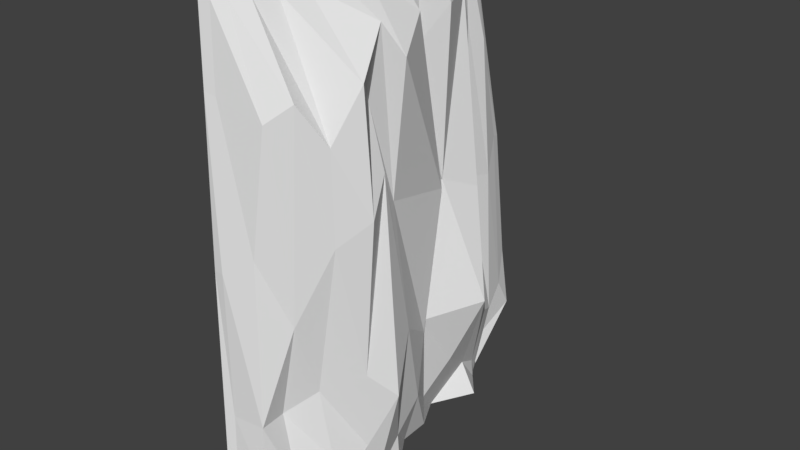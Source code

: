 # Source: cliff06.blend  (saved by Blender 2.79.0; exported with 4.5.12 LTS)
import bpy
from mathutils import Matrix  # noqa: F401  (used for matrix-valued properties, if any)

bpy.ops.wm.read_factory_settings(use_empty=True)
scene = bpy.context.scene
scene.name = 'Scene'

# ---- collections
col_collection_1 = bpy.data.collections.new('Collection 1'); scene.collection.children.link(col_collection_1)

# ---- world
world_world = bpy.data.worlds.new('World'); scene.world = world_world
world_world.color = (0.05088, 0.05088, 0.05088)
world_world.use_sun_shadow = False
world_world.sun_shadow_jitter_overblur = 0.0
world_world.cycles.sampling_method = 'MANUAL'

# ---- meshes
me_cylinder = bpy.data.meshes.new('Cylinder')
me_cylinder.from_pydata([(0.0, 1.134, -1.0), (0.0, 1.0, 1.0), (0.4631, 1.115, -1.0), (0.1951, 0.9808, 1.0), (0.7365, 0.9273, -1.0), (0.3827, 0.9239, 1.0), (0.8572, 0.855, -1.0), (0.5556, 0.8315, 1.0), (0.9856, 0.7996, -1.0), (0.7071, 0.7071, 1.0), (1.424, 0.6466, -1.0), (0.8315, 0.5556, 1.0), (0.9239, 0.3827, -1.0), (0.9239, 0.3827, 1.0), (1.257, 0.1951, -1.0), (0.9808, 0.1951, 1.0), (1.276, 7.55e-08, -1.0), (1.0, 7.55e-08, 1.0), (1.72, -0.1951, -1.0), (0.9808, -0.1951, 1.0), (1.663, -0.3827, -1.0), (0.9239, -0.3827, 1.0), (1.427, -0.5085, -0.9752), (0.8315, -0.5556, 1.0), (1.531, -0.6601, -1.0), (0.7071, -0.7071, 1.0), (1.423, -0.8315, -1.0), (0.5556, -0.8315, 1.0), (1.228, -1.058, -1.0), (0.3827, -0.9239, 1.0), (0.1951, -1.148, -1.0), (0.1951, -0.9808, 1.0), (-3.258e-07, -1.142, -1.0), (-3.258e-07, -1.0, 1.0), (0.0, 1.125, -0.8512), (0.9553, 1.171, -0.7247), (0.6685, 0.9239, -0.8861), (0.8514, 0.8771, -0.9602), (0.9626, 0.7935, -0.9172), (1.087, 0.6402, -0.8587), (1.432, 0.3827, -0.7161), (1.238, 0.1951, -0.8587), (1.632, 7.55e-08, -0.7472), (1.668, -0.1951, -0.8587), (2.243, -0.3827, -0.5397), (1.744, -0.4789, -0.782), (1.429, -0.6634, -0.7956), (1.111, -0.8555, -0.8587), (0.9484, -1.029, -0.8587), (0.1951, -1.043, -0.8587), (-3.258e-07, -1.062, -0.8587), (0.0, 1.105, -0.5622), (0.8366, 1.141, -0.4555), (0.9828, 1.056, -0.5916), (1.136, 0.8937, -0.6542), (1.298, 0.78, -0.6179), (1.99, 0.4909, -0.427), (1.353, 0.1219, -0.4482), (0.0, 1.021, 0.6923), (1.534, 0.08468, -0.4744), (1.944, -0.1951, -0.33), (1.934, -0.3827, 0.362), (1.872, -0.5187, -0.4307), (1.234, -0.6947, -0.491), (0.8114, -0.8517, -0.5685), (0.8601, -1.012, -0.5685), (0.1951, -1.033, -0.5685), (-3.258e-07, -1.052, -0.5685), (-1.36e-07, 0.2065, -0.5649), (-1.36e-07, 0.2119, -0.8543), (0.0, 1.065, 0.03983), (0.7083, 1.08, 0.1099), (0.7696, 1.02, 0.124), (0.9137, 0.9173, -0.01956), (0.8371, 0.7575, 0.00456), (1.434, 0.5995, 0.03596), (1.187, 0.3596, 0.1099), (1.328, 0.3031, 0.0938), (1.573, -0.1951, 0.1826), (1.58, -0.3827, 0.6079), (2.139, -0.5329, 0.2287), (1.721, -0.6844, 0.1361), (1.197, -0.8439, -0.172), (0.7728, -0.9736, 0.1077), (0.1951, -1.038, 0.03596), (-3.258e-07, -1.036, 0.03596), (-1.481e-07, 0.3563, 0.03808), (0.3214, 1.012, 0.7134), (0.484, 0.9239, 0.6846), (0.8737, 0.839, 0.5847), (0.7668, 0.7215, 0.679), (0.8739, 0.6363, 0.8263), (1.279, 0.3738, 0.8162), (1.023, 0.2088, 0.6911), (1.452, 0.05443, 0.8421), (1.869, -0.1951, 0.7381), (1.684, -0.3193, 0.8743), (2.002, -0.5483, 0.7183), (1.727, -0.6998, 0.5137), (1.421, -0.8355, 0.6781), (1.063, -0.9413, 0.6115), (0.2013, -0.9911, 0.6767), (-3.258e-07, -1.01, 0.6911), (0.918, 0.02748, 0.6917)], [], [(58, 1, 3, 87), (87, 3, 5, 88), (88, 5, 7, 89), (89, 7, 9, 90), (90, 9, 11, 91), (91, 11, 13, 92), (92, 13, 15, 93), (93, 15, 17, 94), (94, 17, 19, 95), (95, 19, 21, 96), (96, 21, 23, 97), (97, 23, 25, 98), (98, 25, 27, 99), (99, 27, 29, 100), (100, 29, 31, 101), (101, 31, 33, 102), (3, 1, 33, 31, 29, 27, 25, 23, 21, 19, 17, 15, 13, 11, 9, 7, 5), (0, 2, 4, 6, 8, 10, 12, 14, 16, 18, 20, 22, 24, 26, 28, 30, 32), (30, 49, 50, 32), (28, 48, 49, 30), (26, 47, 48, 28), (24, 46, 47, 26), (22, 45, 46, 24), (20, 44, 45, 22), (18, 43, 44, 20), (16, 42, 43, 18), (14, 41, 42, 16), (12, 40, 41, 14), (10, 39, 40, 12), (8, 38, 39, 10), (6, 37, 38, 8), (4, 36, 37, 6), (2, 35, 36, 4), (0, 34, 35, 2), (49, 66, 67, 50), (48, 65, 66, 49), (47, 64, 65, 48), (46, 63, 64, 47), (45, 62, 63, 46), (44, 61, 62, 45), (43, 60, 61, 44), (42, 59, 60, 43), (57, 41, 40), (59, 42, 41), (39, 56, 57, 40), (38, 55, 56, 39), (37, 54, 55, 38), (36, 53, 54, 37), (35, 52, 53, 36), (34, 51, 52, 35), (41, 69, 68, 59), (86, 103, 94, 77), (66, 84, 85, 67), (65, 83, 84, 66), (64, 82, 83, 65), (63, 81, 82, 64), (62, 80, 81, 63), (61, 79, 80, 62), (60, 78, 79, 61), (59, 77, 78, 60), (83, 100, 101, 84), (84, 101, 102, 85), (56, 75, 76, 57), (55, 74, 75, 56), (54, 73, 74, 55), (53, 72, 73, 54), (52, 71, 72, 53), (51, 70, 71, 52), (41, 57, 68, 69), (82, 99, 100, 83), (81, 98, 99, 82), (80, 97, 98, 81), (79, 96, 97, 80), (78, 95, 96, 79), (77, 94, 95, 78), (76, 92, 93), (75, 91, 92, 76), (74, 90, 91, 75), (73, 89, 90, 74), (72, 88, 89, 73), (71, 87, 88, 72), (70, 58, 87, 71), (103, 86, 76, 93), (57, 76, 86, 68), (59, 68, 86, 77), (103, 93, 94)])
_uv = me_cylinder.uv_layers.new(name='UVMap')
_uv.uv.foreach_set('vector', [0.9825, 0.6517, 0.9813, 0.7012, 0.9478, 0.7005, 0.9282, 0.6536, 0.9282, 0.6536, 0.9478, 0.7005, 0.9143, 0.7005, 0.8978, 0.6497, 0.8978, 0.6497, 0.9143, 0.7005, 0.8821, 0.7012, 0.8295, 0.6332, 0.7032, 0.5471, 0.706, 0.6138, 0.6774, 0.5942, 0.6917, 0.5754, 0.4359, 0.7497, 0.4535, 0.6999, 0.4776, 0.7096, 0.4667, 0.7373, 0.7047, 0.5376, 0.6596, 0.571, 0.6245, 0.5479, 0.6473, 0.4841, 0.6473, 0.4841, 0.6245, 0.5479, 0.5984, 0.5478, 0.5845, 0.499, 0.3604, 0.7559, 0.3339, 0.7325, 0.3235, 0.7136, 0.3764, 0.7015, 0.574, 0.4682, 0.5651, 0.5448, 0.5317, 0.5478, 0.5314, 0.3992, 0.5314, 0.3992, 0.5317, 0.5478, 0.4994, 0.5566, 0.5112, 0.4335, 0.5112, 0.4335, 0.4994, 0.5566, 0.4695, 0.571, 0.4711, 0.3776, 0.4394, 0.3336, 0.3711, 0.1718, 0.3913, 0.1247, 0.4751, 0.2853, 0.4418, 0.4118, 0.4431, 0.5903, 0.4213, 0.6138, 0.4196, 0.4661, 0.4474, 0.2326, 0.3918, 0.09666, 0.3922, 0.06639, 0.4592, 0.1728, 0.4592, 0.1728, 0.3922, 0.06639, 0.3924, 0.03501, 0.4479, 0.0358, 0.4479, 0.0358, 0.3924, 0.03501, 0.3924, 0.003729, 0.4454, 0.003548, 0.7303, 0.6697, 0.733, 0.6999, 0.3907, 0.6999, 0.3946, 0.6697, 0.405, 0.6406, 0.4213, 0.6138, 0.4431, 0.5903, 0.4695, 0.571, 0.4994, 0.5566, 0.5317, 0.5478, 0.5651, 0.5448, 0.5984, 0.5478, 0.6245, 0.5479, 0.6596, 0.571, 0.6774, 0.5942, 0.706, 0.6138, 0.7212, 0.6406, 0.3907, 0.009336, 0.3834, 0.09949, 0.3594, 0.1188, 0.3409, 0.1445, 0.3311, 0.1647, 0.3458, 0.2572, 0.3492, 0.3051, 0.2124, 0.214, 0.1833, 0.2168, 0.1574, 0.2744, 0.1274, 0.2675, 0.1061, 0.2301, 0.08026, 0.2454, 0.05121, 0.2276, 0.01285, 0.1956, 0.0, 0.031, 0.001399, 0.0, 0.7363, 0.03044, 0.7115, 0.03392, 0.7115, 0.002637, 0.7362, 0.0, 0.7363, 0.1957, 0.7118, 0.1527, 0.7115, 0.03392, 0.7363, 0.03044, 0.3616, 0.37, 0.3583, 0.4243, 0.3281, 0.4496, 0.3221, 0.4003, 0.7346, 0.2567, 0.6995, 0.2405, 0.711, 0.184, 0.7353, 0.234, 0.7296, 0.2455, 0.6964, 0.2961, 0.6995, 0.2405, 0.7346, 0.2567, 0.7333, 0.2868, 0.6546, 0.3776, 0.6964, 0.2961, 0.7296, 0.2455, 0.1574, 0.2744, 0.1574, 0.2722, 0.1192, 0.37, 0.1274, 0.2675, 0.3213, 0.5368, 0.2765, 0.4864, 0.2985, 0.4585, 0.327, 0.4608, 0.2124, 0.214, 0.2136, 0.2909, 0.02805, 0.3015, 0.1833, 0.2168, 0.3492, 0.3051, 0.2724, 0.3052, 0.2136, 0.2909, 0.2124, 0.214, 0.3697, 0.6744, 0.3545, 0.6497, 0.3221, 0.667, 0.3697, 0.5869, 0.812, 0.3801, 0.8155, 0.3935, 0.7892, 0.4047, 0.733, 0.3804, 0.8355, 0.3798, 0.8372, 0.3859, 0.8155, 0.3935, 0.812, 0.3801, 0.8583, 0.3793, 0.8694, 0.3979, 0.8372, 0.3859, 0.8355, 0.3798, 0.3834, 0.09949, 0.3824, 0.1279, 0.3675, 0.1349, 0.3594, 0.1188, 0.9892, 0.3795, 0.9886, 0.4035, 0.8294, 0.4183, 0.9107, 0.3776, 0.7115, 0.03392, 0.6617, 0.03409, 0.6617, 0.002808, 0.7115, 0.002637, 0.7118, 0.1527, 0.6619, 0.1392, 0.6617, 0.03409, 0.7115, 0.03392, 0.3583, 0.4243, 0.3616, 0.4829, 0.3342, 0.4754, 0.3281, 0.4496, 0.6995, 0.2405, 0.6473, 0.2085, 0.6611, 0.137, 0.711, 0.184, 0.6964, 0.2961, 0.6364, 0.3147, 0.6473, 0.2085, 0.6995, 0.2405, 0.6546, 0.3776, 0.4998, 0.3286, 0.6364, 0.3147, 0.6964, 0.2961, 0.2985, 0.4585, 0.2099, 0.4221, 0.08867, 0.4138, 0.2453, 0.37, 0.2765, 0.4864, 0.2353, 0.4964, 0.2099, 0.4221, 0.2985, 0.4585, 0.9438, 0.213, 0.996, 0.1667, 0.994, 0.2104, 0.2353, 0.4964, 0.2765, 0.4864, 0.3, 0.5485, 0.651, 0.8122, 0.5354, 0.6999, 0.6612, 0.7108, 0.6271, 0.7438, 0.6536, 0.8449, 0.6049, 0.8053, 0.5354, 0.6999, 0.651, 0.8122, 0.6612, 0.8669, 0.6165, 0.8358, 0.6049, 0.8053, 0.6536, 0.8449, 0.8694, 0.3979, 0.8196, 0.4432, 0.8001, 0.4331, 0.8372, 0.3859, 0.3824, 0.1279, 0.3956, 0.1872, 0.3528, 0.1548, 0.3675, 0.1349, 0.9886, 0.4035, 0.9875, 0.4499, 0.8479, 0.4624, 0.8294, 0.4183, 0.3, 0.5485, 0.2883, 0.7436, 0.2388, 0.7419, 0.2353, 0.4964, 0.1383, 0.7436, 0.02982, 0.5851, 0.009445, 0.5013, 0.14, 0.5328, 0.6617, 0.03409, 0.558, 0.03361, 0.5579, 0.003049, 0.6617, 0.002808, 0.6619, 0.1392, 0.5457, 0.1264, 0.558, 0.03361, 0.6617, 0.03409, 0.6611, 0.137, 0.5932, 0.1976, 0.5457, 0.1264, 0.6619, 0.1392, 0.6473, 0.2085, 0.5398, 0.285, 0.5932, 0.1976, 0.6611, 0.137, 0.6364, 0.3147, 0.5234, 0.3558, 0.5398, 0.285, 0.6473, 0.2085, 0.08867, 0.4138, 0.0435, 0.4681, 0.1108, 0.3774, 0.2211, 0.4233, 0.2099, 0.4221, 0.1229, 0.4621, 0.0435, 0.4681, 0.08867, 0.4138, 0.2353, 0.4964, 0.14, 0.5328, 0.1229, 0.4621, 0.2099, 0.4221, 0.5457, 0.1264, 0.4592, 0.1728, 0.4479, 0.0358, 0.558, 0.03361, 0.558, 0.03361, 0.4479, 0.0358, 0.4454, 0.003548, 0.5579, 0.003049, 1.0, 0.3127, 0.8797, 0.3004, 0.8502, 0.243, 0.9438, 0.213, 0.4074, 0.9734, 0.3907, 0.8502, 0.4911, 0.8844, 0.5354, 1.0, 0.3712, 0.4435, 0.3616, 0.3823, 0.3892, 0.37, 0.4038, 0.4441, 0.8196, 0.4432, 0.854, 0.5572, 0.8265, 0.5352, 0.8001, 0.4331, 0.8479, 0.4624, 0.8664, 0.5543, 0.854, 0.5572, 0.8196, 0.4432, 0.9875, 0.4499, 0.9851, 0.5467, 0.8664, 0.5543, 0.8479, 0.4624, 0.996, 0.1667, 0.9438, 0.213, 0.8474, 0.02312, 0.8905, 0.0, 0.5932, 0.1976, 0.4474, 0.2326, 0.4592, 0.1728, 0.5457, 0.1264, 0.5398, 0.285, 0.4751, 0.2853, 0.4474, 0.2326, 0.5932, 0.1976, 0.5234, 0.3558, 0.4394, 0.3336, 0.4751, 0.2853, 0.5398, 0.285, 0.0435, 0.4681, 0.0, 0.4525, 0.02582, 0.3958, 0.1108, 0.3774, 0.3643, 0.4829, 0.3643, 0.5832, 0.3221, 0.5869, 0.326, 0.5403, 0.14, 0.5328, 0.009445, 0.5013, 0.02694, 0.4282, 0.1229, 0.4621, 0.8502, 0.243, 0.7534, 0.3127, 0.743, 0.2751, 0.4911, 0.8844, 0.4667, 0.7373, 0.5354, 0.7701, 0.4658, 0.8626, 0.3907, 0.8502, 0.4359, 0.7497, 0.4667, 0.7373, 0.4911, 0.8844, 0.3711, 0.5816, 0.3689, 0.4845, 0.3892, 0.4675, 0.3892, 0.5764, 0.854, 0.5572, 0.8978, 0.6497, 0.8295, 0.6332, 0.8265, 0.5352, 0.8664, 0.5543, 0.9282, 0.6536, 0.8978, 0.6497, 0.854, 0.5572, 0.9851, 0.5467, 0.9825, 0.6517, 0.9282, 0.6536, 0.8664, 0.5543, 0.6845, 0.2156, 0.7794, 0.05152, 0.8502, 0.243, 0.743, 0.2751, 0.9438, 0.213, 0.8502, 0.243, 0.7794, 0.05152, 0.8474, 0.02312, 0.2353, 0.4964, 0.2388, 0.7419, 0.1383, 0.7436, 0.14, 0.5328, 0.6918, 0.7882, 0.6612, 0.7704, 0.6918, 0.6999])
me_cylinder.use_remesh_preserve_volume = False
me_cylinder.use_remesh_preserve_attributes = False
me_cylinder.use_mirror_vertex_groups = False
me_cylinder.update()

# ---- objects
ob_cylinder = bpy.data.objects.new('Cylinder', me_cylinder)

# ---- transforms, parenting, visibility, modifiers, constraints
ob_cylinder.location = (0.0, 0.0, 5.0)
ob_cylinder.scale = (1.0, 3.5, 5.0)
ob_cylinder.lineart.crease_threshold = 0.0

# ---- collection membership
col_collection_1.objects.link(ob_cylinder)

# ---- scene / render settings (as saved in the file)
scene.frame_start = 1; scene.frame_end = 250; scene.frame_set(1)
scene.render.engine = 'BLENDER_EEVEE_NEXT'
scene.render.resolution_percentage = 50
scene.render.dither_intensity = 0.0
scene.cycles.use_denoising = False
scene.cycles.samples = 128
scene.cycles.sampling_pattern = 'TABULATED_SOBOL'
scene.cycles.use_adaptive_sampling = False
scene.cycles.use_light_tree = False
scene.cycles.blur_glossy = 0.0
scene.cycles.sample_clamp_indirect = 0.0
scene.view_settings.view_transform = 'Standard'
bpy.context.view_layer.update()

# ---- added for rendering (the .blend has no active camera and no usable light): camera, sun
cam_auto = bpy.data.cameras.new('AutoCamera')
cam_auto.lens = 50.0
cam_auto.sensor_width = 36.0
cam_auto.clip_end = 1000.0
ob_auto_camera = bpy.data.objects.new('AutoCamera', cam_auto)
scene.collection.objects.link(ob_auto_camera)
ob_auto_camera.location = (13.2173, -14.4742, 14.6766)
ob_auto_camera.rotation_euler = (1.09748, -7.21219e-08, 0.694738)
scene.camera = ob_auto_camera
light_auto_sun = bpy.data.lights.new('AutoSun', 'SUN')
light_auto_sun.energy = 3.0
light_auto_sun.angle = 0.0523599
ob_auto_sun = bpy.data.objects.new('AutoSun', light_auto_sun)
scene.collection.objects.link(ob_auto_sun)
ob_auto_sun.rotation_euler = (0.872665, 0.174533, 0.523599)
bpy.context.view_layer.update()
